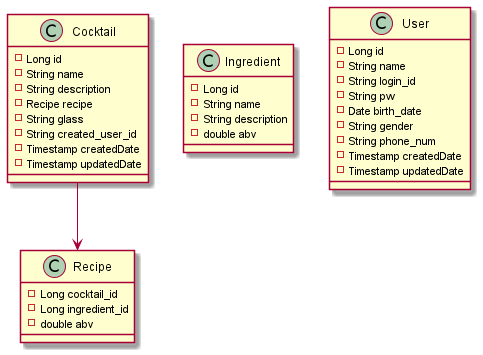

The diagram above was rendered by PlantUML. Its source (embedded in the PNG):
@startuml

class Cocktail {
    - {field} Long id
    - {field} String name
    - {field} String description
    - {field} Recipe recipe
    - {field} String glass
    - {field} String created_user_id
    - {field} Timestamp createdDate
    - {field} Timestamp updatedDate
}

class Ingredient {
    - {field} Long id
    - {field} String name
    - {field} String description
    - {field} double abv
}

class Recipe {
    - {field} Long cocktail_id
    - {field} Long ingredient_id
    - {field} double abv
}

class User {
    - {field} Long id
    - {field} String name
    - {field} String login_id
    - {field} String pw
    - {field} Date birth_date
    - {field} String gender
    - {field} String phone_num
    - {field} Timestamp createdDate
    - {field} Timestamp updatedDate
}

Cocktail --> Recipe

@enduml